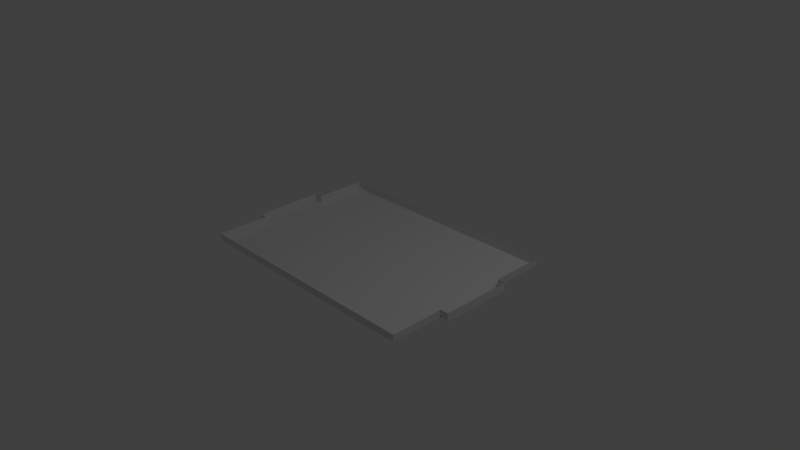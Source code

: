 # Source: field_collision.blend  (saved by Blender 2.77.0; exported with 4.5.12 LTS)
import bpy
from mathutils import Matrix  # noqa: F401  (used for matrix-valued properties, if any)

bpy.ops.wm.read_factory_settings(use_empty=True)
scene = bpy.context.scene
scene.name = 'Scene'

# ---- collections
col_collection_1 = bpy.data.collections.new('Collection 1'); scene.collection.children.link(col_collection_1)

# ---- materials (node trees are filled in below, after node groups)
mat_material = bpy.data.materials.new('Material')
mat_material.alpha_threshold = 0.0
mat_material.use_transparent_shadow = False
mat_material.roughness = 0.5
mat_material.line_color = (0.0, 0.0, 0.0, 1.0)

# ---- material node trees

# ---- world
world_world = bpy.data.worlds.new('World'); scene.world = world_world
world_world.color = (0.05088, 0.05088, 0.05088)
world_world.use_sun_shadow = False
world_world.sun_shadow_jitter_overblur = 0.0
world_world.cycles.sampling_method = 'NONE'
world_world.cycles.sample_map_resolution = 256

# ---- cameras
cam_camera = bpy.data.cameras.new('Camera')
cam_camera.clip_end = 100.0
cam_camera.lens = 35.0
cam_camera.sensor_width = 32.0
cam_camera.sensor_height = 18.0
cam_camera.ortho_scale = 7.314
cam_camera.dof.focus_distance = 0.0
cam_camera.dof.aperture_fstop = 128.0

# ---- lights
light_lamp = bpy.data.lights.new('Lamp', 'POINT')
light_lamp.transmission_factor = 0.0
light_lamp.cutoff_distance = 30.0
light_lamp.energy = 100.0
light_lamp.shadow_buffer_clip_start = 1.001
light_lamp.shadow_soft_size = 0.1
light_lamp.shadow_maximum_resolution = 0.006
light_lamp.use_absolute_resolution = True
light_lamp.cycles.use_multiple_importance_sampling = False

# ---- meshes
me_cube = bpy.data.meshes.new('Cube')
me_cube.from_pydata([(1.674, 1.21, 0.04), (1.674, -1.21, 0.04), (-1.674, -1.21, 0.04), (-1.674, 1.21, 0.04), (1.674, 1.21, 0.12), (1.674, -1.21, 0.12), (-1.674, -1.21, 0.12), (-1.674, 1.21, 0.12), (1.674, 0.484, 0.02), (1.674, 0.484, 0.12), (-1.674, 0.484, 0.12), (1.674, -0.484, 0.02), (1.674, -0.484, 0.12), (-1.674, -0.484, 0.02), (-1.674, -0.484, 0.12), (-1.784, -0.484, 0.02), (-1.784, 0.484, 0.02), (-1.784, -0.484, 0.12), (-1.784, 0.484, 0.12), (1.784, 0.484, 0.12), (1.784, 0.484, 0.02), (1.784, -0.484, 0.02), (1.784, -0.484, 0.12), (1.674, -1.052, 0.02), (-1.674, -1.052, 0.02), (-1.674, 1.053, 0.02), (1.674, 1.053, 0.02), (-1.564, 1.21, 0.02), (-1.564, -1.21, 0.02), (-1.564, -1.052, 0.0), (-1.564, 1.053, 0.0), (1.566, 1.21, 0.02), (1.566, -1.21, 0.02), (1.566, -1.052, 0.0), (1.566, 1.053, 0.0), (-1.674, -0.3252, 0.0), (-1.784, -0.3252, 0.0), (-1.784, 0.3252, 0.0), (-1.674, 0.3252, 0.0), (-1.564, 0.484, 0.0), (-1.564, -0.484, 0.0), (-1.674, 0.484, 0.02), (1.674, 0.3252, 0.0), (1.564, 0.484, 0.0), (1.784, 0.3252, 5.96e-08), (1.674, -0.3252, 0.0), (1.784, -0.3252, 5.96e-08), (1.564, -0.484, 0.0)], [], [(29, 24, 2, 28), (32, 28, 2, 6, 5, 1), (7, 3, 27, 31, 0, 4), (11, 23, 1, 5, 12), (0, 26, 8, 9, 4), (13, 15, 17, 14), (8, 20, 19, 9), (12, 22, 21, 11), (27, 3, 25, 30), (31, 27, 30, 34), (33, 29, 28, 32), (23, 33, 32, 1), (2, 24, 13, 14, 6), (0, 31, 34, 26), (39, 41, 38), (42, 8, 43), (44, 20, 8, 42), (21, 46, 45, 11), (11, 45, 47), (19, 20, 44, 46, 21, 22), (8, 26, 34, 43), (11, 47, 33, 23), (30, 25, 41, 39), (40, 13, 24, 29), (35, 13, 40), (25, 3, 7, 10, 41), (16, 37, 38, 41), (16, 41, 10, 18), (40, 29, 33, 47, 45, 46, 44, 42, 43, 34, 30, 39, 38, 37, 36, 35), (36, 37, 16, 18, 17, 15), (15, 13, 35, 36)])
me_cube.materials.append(mat_material)
me_cube.use_remesh_preserve_volume = False
me_cube.use_remesh_preserve_attributes = False
me_cube.use_mirror_vertex_groups = False
me_cube.update()

# ---- objects
ob_cube = bpy.data.objects.new('Cube', me_cube)
ob_lamp = bpy.data.objects.new('Lamp', light_lamp)
ob_camera = bpy.data.objects.new('Camera', cam_camera)

# ---- transforms, parenting, visibility, modifiers, constraints
ob_cube.location = (0.0, 0.0, 0.0)
ob_cube.lock_rotations_4d = False
ob_cube.empty_display_type = 'ARROWS'
ob_cube.lineart.crease_threshold = 0.0
ob_lamp.location = (4.076, 1.005, 5.904)
ob_lamp.rotation_euler = (0.6503, 0.05522, 1.866)
ob_lamp.lock_rotations_4d = False
ob_lamp.empty_display_type = 'ARROWS'
ob_lamp.color = (0.0, 0.0, 0.0, 0.0)
ob_lamp.lineart.crease_threshold = 0.0
ob_camera.location = (7.481, -6.508, 5.344)
ob_camera.rotation_euler = (1.109, 0.01082, 0.8149)
ob_camera.lock_rotations_4d = False
ob_camera.empty_display_type = 'ARROWS'
ob_camera.color = (0.0, 0.0, 0.0, 0.0)
ob_camera.display_type = 'WIRE'
ob_camera.lineart.crease_threshold = 0.0

# ---- collection membership
col_collection_1.objects.link(ob_cube)
col_collection_1.objects.link(ob_lamp)
col_collection_1.objects.link(ob_camera)

# ---- scene / render settings (as saved in the file)
scene.camera = ob_camera
scene.frame_start = 1; scene.frame_end = 250; scene.frame_set(1)
scene.render.engine = 'BLENDER_EEVEE_NEXT'
scene.render.resolution_percentage = 50
scene.render.dither_intensity = 0.0
scene.cycles.use_denoising = False
scene.cycles.samples = 10
scene.cycles.sampling_pattern = 'TABULATED_SOBOL'
scene.cycles.light_sampling_threshold = 0.0
scene.cycles.use_adaptive_sampling = False
scene.cycles.use_light_tree = False
scene.cycles.blur_glossy = 0.0
scene.cycles.pixel_filter_type = 'GAUSSIAN'
scene.cycles.sample_clamp_indirect = 0.0
scene.view_settings.view_transform = 'Standard'
bpy.context.view_layer.update()
